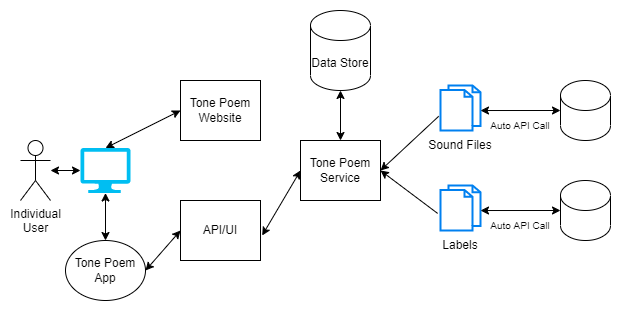

The diagram above was exported from draw.io. Its source (the exported page's mxGraphModel, read from the mxfile embedded in the PNG):
<mxGraphModel dx="1038" dy="539" grid="1" gridSize="10" guides="1" tooltips="1" connect="1" arrows="1" fold="1" page="1" pageScale="1" pageWidth="850" pageHeight="1100" math="0" shadow="0">
  <root>
    <mxCell id="0" />
    <mxCell id="1" parent="0" />
    <mxCell id="F23IJxsMtJG6Zywf62Qi-1" value="Individual&lt;br&gt;User" style="shape=umlActor;verticalLabelPosition=bottom;verticalAlign=top;html=1;outlineConnect=0;" vertex="1" parent="1">
      <mxGeometry x="20" y="250" width="30" height="60" as="geometry" />
    </mxCell>
    <mxCell id="F23IJxsMtJG6Zywf62Qi-2" value="" style="verticalLabelPosition=bottom;html=1;verticalAlign=top;align=center;strokeColor=none;fillColor=#00BEF2;shape=mxgraph.azure.computer;pointerEvents=1;" vertex="1" parent="1">
      <mxGeometry x="80" y="257.5" width="50" height="45" as="geometry" />
    </mxCell>
    <mxCell id="F23IJxsMtJG6Zywf62Qi-3" value="" style="endArrow=classic;startArrow=classic;html=1;rounded=0;entryX=0;entryY=0.5;entryDx=0;entryDy=0;entryPerimeter=0;" edge="1" parent="1" source="F23IJxsMtJG6Zywf62Qi-1" target="F23IJxsMtJG6Zywf62Qi-2">
      <mxGeometry width="50" height="50" relative="1" as="geometry">
        <mxPoint x="70" y="360" as="sourcePoint" />
        <mxPoint x="120" y="310" as="targetPoint" />
      </mxGeometry>
    </mxCell>
    <mxCell id="F23IJxsMtJG6Zywf62Qi-5" value="Tone Poem App" style="ellipse;whiteSpace=wrap;html=1;" vertex="1" parent="1">
      <mxGeometry x="65" y="350" width="80" height="60" as="geometry" />
    </mxCell>
    <mxCell id="F23IJxsMtJG6Zywf62Qi-6" value="" style="endArrow=classic;startArrow=classic;html=1;rounded=0;exitX=0.5;exitY=0;exitDx=0;exitDy=0;entryX=0.5;entryY=1;entryDx=0;entryDy=0;entryPerimeter=0;" edge="1" parent="1" source="F23IJxsMtJG6Zywf62Qi-5" target="F23IJxsMtJG6Zywf62Qi-2">
      <mxGeometry width="50" height="50" relative="1" as="geometry">
        <mxPoint x="180" y="370" as="sourcePoint" />
        <mxPoint x="230" y="320" as="targetPoint" />
      </mxGeometry>
    </mxCell>
    <mxCell id="F23IJxsMtJG6Zywf62Qi-7" value="Tone Poem Website" style="rounded=0;whiteSpace=wrap;html=1;" vertex="1" parent="1">
      <mxGeometry x="180" y="190" width="80" height="60" as="geometry" />
    </mxCell>
    <mxCell id="F23IJxsMtJG6Zywf62Qi-8" value="API/UI" style="rounded=0;whiteSpace=wrap;html=1;" vertex="1" parent="1">
      <mxGeometry x="180" y="310" width="80" height="60" as="geometry" />
    </mxCell>
    <mxCell id="F23IJxsMtJG6Zywf62Qi-9" value="" style="endArrow=classic;startArrow=classic;html=1;rounded=0;exitX=1;exitY=0.5;exitDx=0;exitDy=0;entryX=0;entryY=0.5;entryDx=0;entryDy=0;" edge="1" parent="1" source="F23IJxsMtJG6Zywf62Qi-5" target="F23IJxsMtJG6Zywf62Qi-8">
      <mxGeometry width="50" height="50" relative="1" as="geometry">
        <mxPoint x="190" y="450" as="sourcePoint" />
        <mxPoint x="240" y="400" as="targetPoint" />
      </mxGeometry>
    </mxCell>
    <mxCell id="F23IJxsMtJG6Zywf62Qi-10" value="" style="endArrow=classic;startArrow=classic;html=1;rounded=0;exitX=0.5;exitY=0;exitDx=0;exitDy=0;exitPerimeter=0;entryX=0;entryY=0.5;entryDx=0;entryDy=0;" edge="1" parent="1" source="F23IJxsMtJG6Zywf62Qi-2" target="F23IJxsMtJG6Zywf62Qi-7">
      <mxGeometry width="50" height="50" relative="1" as="geometry">
        <mxPoint x="340" y="290" as="sourcePoint" />
        <mxPoint x="390" y="240" as="targetPoint" />
      </mxGeometry>
    </mxCell>
    <mxCell id="F23IJxsMtJG6Zywf62Qi-11" value="Tone Poem Service" style="rounded=0;whiteSpace=wrap;html=1;" vertex="1" parent="1">
      <mxGeometry x="300" y="250" width="80" height="60" as="geometry" />
    </mxCell>
    <mxCell id="F23IJxsMtJG6Zywf62Qi-12" value="" style="endArrow=classic;startArrow=classic;html=1;rounded=0;exitX=1.021;exitY=0.583;exitDx=0;exitDy=0;exitPerimeter=0;entryX=0;entryY=0.5;entryDx=0;entryDy=0;" edge="1" parent="1" source="F23IJxsMtJG6Zywf62Qi-8" target="F23IJxsMtJG6Zywf62Qi-11">
      <mxGeometry width="50" height="50" relative="1" as="geometry">
        <mxPoint x="280" y="320" as="sourcePoint" />
        <mxPoint x="330" y="270" as="targetPoint" />
      </mxGeometry>
    </mxCell>
    <mxCell id="F23IJxsMtJG6Zywf62Qi-13" value="Data Store" style="shape=cylinder3;whiteSpace=wrap;html=1;boundedLbl=1;backgroundOutline=1;size=15;" vertex="1" parent="1">
      <mxGeometry x="310" y="120" width="60" height="80" as="geometry" />
    </mxCell>
    <mxCell id="F23IJxsMtJG6Zywf62Qi-14" value="" style="endArrow=classic;startArrow=classic;html=1;rounded=0;entryX=0.5;entryY=1;entryDx=0;entryDy=0;entryPerimeter=0;exitX=0.5;exitY=0;exitDx=0;exitDy=0;" edge="1" parent="1" source="F23IJxsMtJG6Zywf62Qi-11" target="F23IJxsMtJG6Zywf62Qi-13">
      <mxGeometry width="50" height="50" relative="1" as="geometry">
        <mxPoint x="280" y="310" as="sourcePoint" />
        <mxPoint x="330" y="260" as="targetPoint" />
      </mxGeometry>
    </mxCell>
    <mxCell id="F23IJxsMtJG6Zywf62Qi-15" value="" style="html=1;verticalLabelPosition=bottom;align=center;labelBackgroundColor=#ffffff;verticalAlign=top;strokeWidth=2;strokeColor=#0080F0;shadow=0;dashed=0;shape=mxgraph.ios7.icons.documents;" vertex="1" parent="1">
      <mxGeometry x="440" y="195" width="40" height="45" as="geometry" />
    </mxCell>
    <mxCell id="F23IJxsMtJG6Zywf62Qi-16" value="Sound Files" style="text;html=1;strokeColor=none;fillColor=none;align=center;verticalAlign=middle;whiteSpace=wrap;rounded=0;" vertex="1" parent="1">
      <mxGeometry x="420" y="240" width="80" height="30" as="geometry" />
    </mxCell>
    <mxCell id="F23IJxsMtJG6Zywf62Qi-17" value="" style="shape=cylinder3;whiteSpace=wrap;html=1;boundedLbl=1;backgroundOutline=1;size=15;" vertex="1" parent="1">
      <mxGeometry x="560" y="190" width="50" height="60" as="geometry" />
    </mxCell>
    <mxCell id="F23IJxsMtJG6Zywf62Qi-18" value="" style="endArrow=classic;startArrow=classic;html=1;rounded=0;entryX=0;entryY=0.5;entryDx=0;entryDy=0;entryPerimeter=0;exitX=1;exitY=0.556;exitDx=0;exitDy=0;exitPerimeter=0;" edge="1" parent="1" source="F23IJxsMtJG6Zywf62Qi-15" target="F23IJxsMtJG6Zywf62Qi-17">
      <mxGeometry width="50" height="50" relative="1" as="geometry">
        <mxPoint x="470" y="330" as="sourcePoint" />
        <mxPoint x="520" y="280" as="targetPoint" />
      </mxGeometry>
    </mxCell>
    <mxCell id="F23IJxsMtJG6Zywf62Qi-19" value="Auto API Call" style="text;html=1;strokeColor=none;fillColor=none;align=center;verticalAlign=middle;whiteSpace=wrap;rounded=0;fontSize=10;" vertex="1" parent="1">
      <mxGeometry x="480" y="220" width="80" height="30" as="geometry" />
    </mxCell>
    <mxCell id="F23IJxsMtJG6Zywf62Qi-20" value="" style="html=1;verticalLabelPosition=bottom;align=center;labelBackgroundColor=#ffffff;verticalAlign=top;strokeWidth=2;strokeColor=#0080F0;shadow=0;dashed=0;shape=mxgraph.ios7.icons.documents;" vertex="1" parent="1">
      <mxGeometry x="440" y="295" width="40" height="45" as="geometry" />
    </mxCell>
    <mxCell id="F23IJxsMtJG6Zywf62Qi-21" value="Labels" style="text;html=1;strokeColor=none;fillColor=none;align=center;verticalAlign=middle;whiteSpace=wrap;rounded=0;" vertex="1" parent="1">
      <mxGeometry x="420" y="340" width="80" height="30" as="geometry" />
    </mxCell>
    <mxCell id="F23IJxsMtJG6Zywf62Qi-22" value="" style="shape=cylinder3;whiteSpace=wrap;html=1;boundedLbl=1;backgroundOutline=1;size=15;" vertex="1" parent="1">
      <mxGeometry x="560" y="290" width="50" height="60" as="geometry" />
    </mxCell>
    <mxCell id="F23IJxsMtJG6Zywf62Qi-23" value="" style="endArrow=classic;startArrow=classic;html=1;rounded=0;entryX=0;entryY=0.5;entryDx=0;entryDy=0;entryPerimeter=0;exitX=1;exitY=0.556;exitDx=0;exitDy=0;exitPerimeter=0;" edge="1" parent="1" source="F23IJxsMtJG6Zywf62Qi-20" target="F23IJxsMtJG6Zywf62Qi-22">
      <mxGeometry width="50" height="50" relative="1" as="geometry">
        <mxPoint x="470" y="430" as="sourcePoint" />
        <mxPoint x="520" y="380" as="targetPoint" />
      </mxGeometry>
    </mxCell>
    <mxCell id="F23IJxsMtJG6Zywf62Qi-24" value="Auto API Call" style="text;html=1;strokeColor=none;fillColor=none;align=center;verticalAlign=middle;whiteSpace=wrap;rounded=0;fontSize=10;" vertex="1" parent="1">
      <mxGeometry x="480" y="320" width="80" height="30" as="geometry" />
    </mxCell>
    <mxCell id="F23IJxsMtJG6Zywf62Qi-26" value="" style="endArrow=classic;html=1;rounded=0;fontSize=10;entryX=1;entryY=0.5;entryDx=0;entryDy=0;exitX=-0.045;exitY=0.684;exitDx=0;exitDy=0;exitPerimeter=0;" edge="1" parent="1" source="F23IJxsMtJG6Zywf62Qi-15" target="F23IJxsMtJG6Zywf62Qi-11">
      <mxGeometry width="50" height="50" relative="1" as="geometry">
        <mxPoint x="470" y="280" as="sourcePoint" />
        <mxPoint x="520" y="230" as="targetPoint" />
      </mxGeometry>
    </mxCell>
    <mxCell id="F23IJxsMtJG6Zywf62Qi-27" value="" style="endArrow=classic;html=1;rounded=0;fontSize=10;entryX=1;entryY=0.5;entryDx=0;entryDy=0;exitX=-0.072;exitY=0.62;exitDx=0;exitDy=0;exitPerimeter=0;" edge="1" parent="1" source="F23IJxsMtJG6Zywf62Qi-20" target="F23IJxsMtJG6Zywf62Qi-11">
      <mxGeometry width="50" height="50" relative="1" as="geometry">
        <mxPoint x="470" y="280" as="sourcePoint" />
        <mxPoint x="520" y="230" as="targetPoint" />
      </mxGeometry>
    </mxCell>
  </root>
</mxGraphModel>